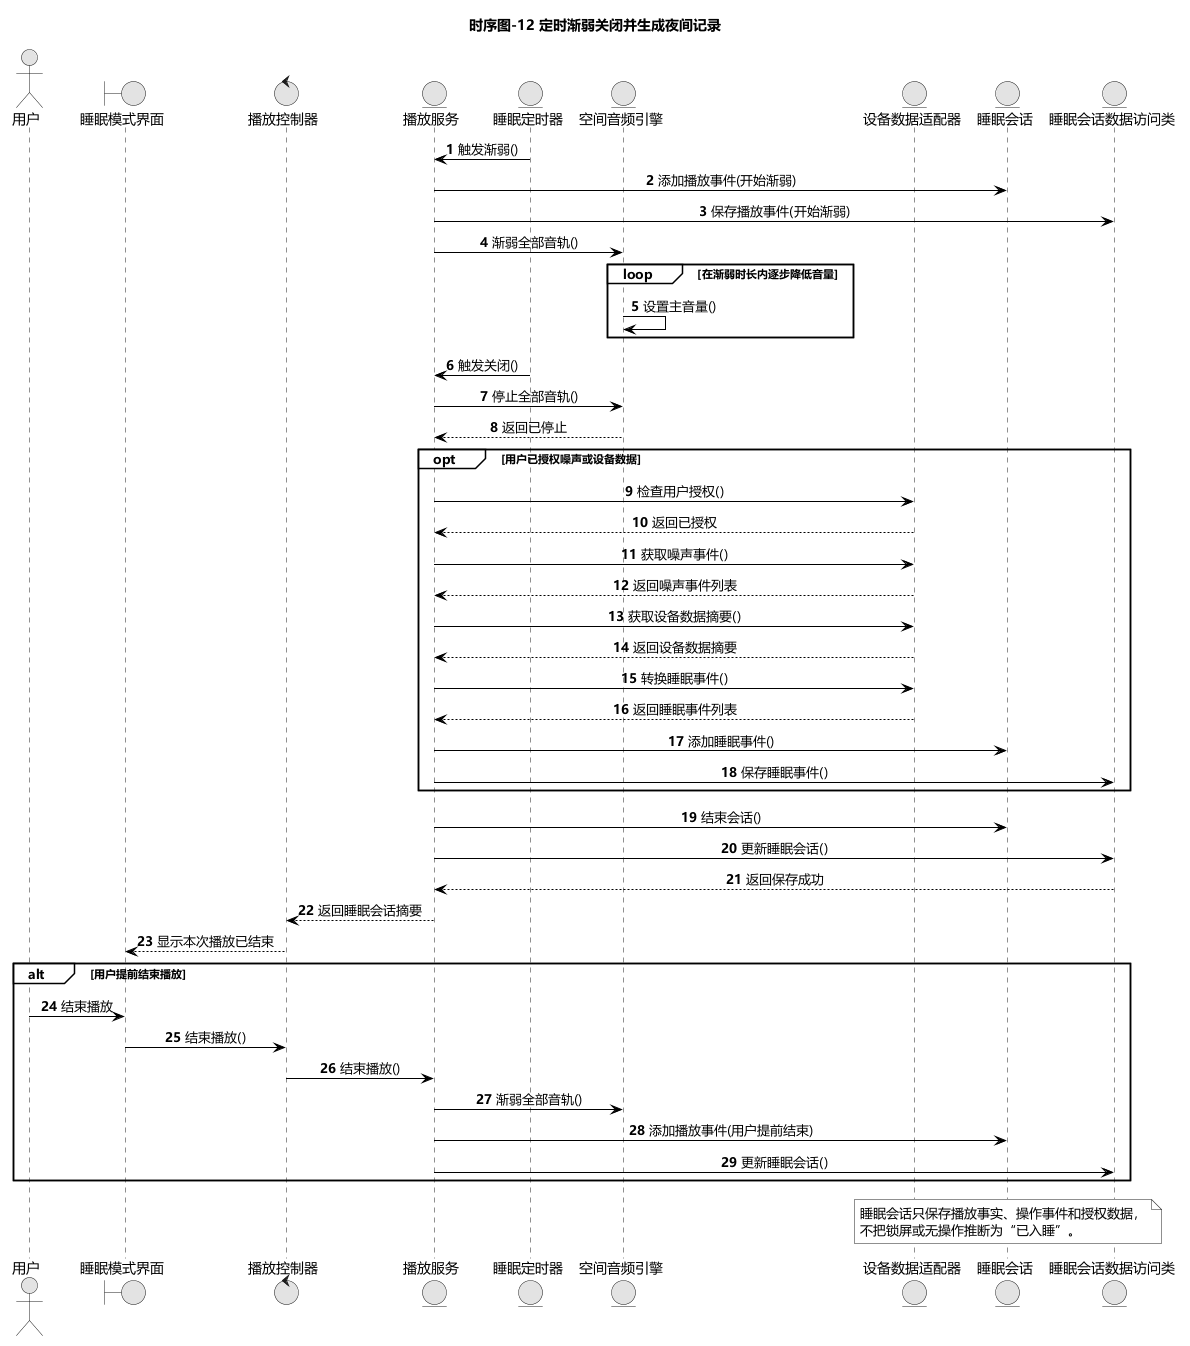

The diagram above was rendered by PlantUML. Its source (embedded in the PNG):
@startuml
title 时序图-12 定时渐弱关闭并生成夜间记录
skinparam defaultFontName Microsoft YaHei
skinparam monochrome true
skinparam shadowing false
skinparam roundcorner 0
skinparam ArrowColor Black
skinparam LifeLineBorderColor Black
skinparam LifeLineBackgroundColor White
skinparam ParticipantBorderColor Black
skinparam ParticipantBackgroundColor White
skinparam ParticipantFontColor Black
skinparam SequenceGroupBorderColor Black
skinparam SequenceGroupBackgroundColor White
skinparam SequenceGroupHeaderFontColor Black
skinparam sequenceMessageAlign center
autonumber

actor 用户
boundary 睡眠模式界面
control 播放控制器
entity 播放服务
entity 睡眠定时器
entity 空间音频引擎
entity 设备数据适配器
entity 睡眠会话
entity 睡眠会话数据访问类

睡眠定时器 -> 播放服务 : 触发渐弱()
播放服务 -> 睡眠会话 : 添加播放事件(开始渐弱)
播放服务 -> 睡眠会话数据访问类 : 保存播放事件(开始渐弱)
播放服务 -> 空间音频引擎 : 渐弱全部音轨()

loop 在渐弱时长内逐步降低音量
  空间音频引擎 -> 空间音频引擎 : 设置主音量()
end

睡眠定时器 -> 播放服务 : 触发关闭()
播放服务 -> 空间音频引擎 : 停止全部音轨()
空间音频引擎 --> 播放服务 : 返回已停止

opt 用户已授权噪声或设备数据
  播放服务 -> 设备数据适配器 : 检查用户授权()
  设备数据适配器 --> 播放服务 : 返回已授权
  播放服务 -> 设备数据适配器 : 获取噪声事件()
  设备数据适配器 --> 播放服务 : 返回噪声事件列表
  播放服务 -> 设备数据适配器 : 获取设备数据摘要()
  设备数据适配器 --> 播放服务 : 返回设备数据摘要
  播放服务 -> 设备数据适配器 : 转换睡眠事件()
  设备数据适配器 --> 播放服务 : 返回睡眠事件列表
  播放服务 -> 睡眠会话 : 添加睡眠事件()
  播放服务 -> 睡眠会话数据访问类 : 保存睡眠事件()
end

播放服务 -> 睡眠会话 : 结束会话()
播放服务 -> 睡眠会话数据访问类 : 更新睡眠会话()
睡眠会话数据访问类 --> 播放服务 : 返回保存成功
播放服务 --> 播放控制器 : 返回睡眠会话摘要
播放控制器 --> 睡眠模式界面 : 显示本次播放已结束

alt 用户提前结束播放
  用户 -> 睡眠模式界面 : 结束播放
  睡眠模式界面 -> 播放控制器 : 结束播放()
  播放控制器 -> 播放服务 : 结束播放()
  播放服务 -> 空间音频引擎 : 渐弱全部音轨()
  播放服务 -> 睡眠会话 : 添加播放事件(用户提前结束)
  播放服务 -> 睡眠会话数据访问类 : 更新睡眠会话()
end

note over 睡眠会话
睡眠会话只保存播放事实、操作事件和授权数据，
不把锁屏或无操作推断为“已入睡”。
end note
@enduml